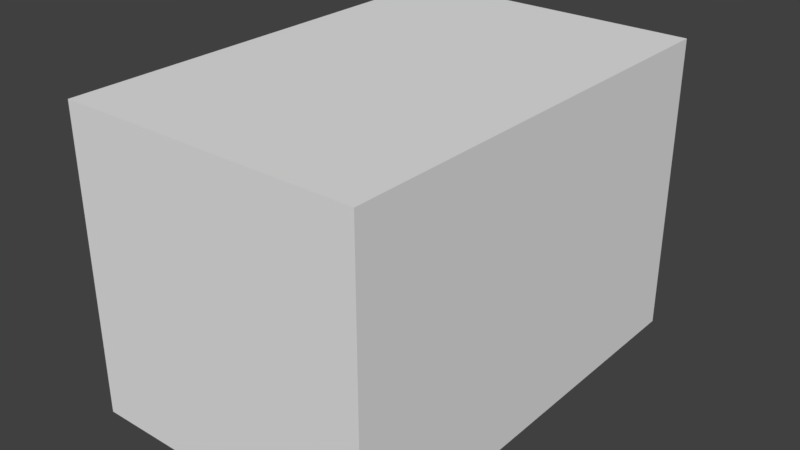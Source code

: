 # Source: House.blend  (saved by Blender 2.79.0; exported with 4.5.12 LTS)
import bpy
from mathutils import Matrix  # noqa: F401  (used for matrix-valued properties, if any)

bpy.ops.wm.read_factory_settings(use_empty=True)
scene = bpy.context.scene
scene.name = 'Scene'

# ---- collections
col_collection_1 = bpy.data.collections.new('Collection 1'); scene.collection.children.link(col_collection_1)

# ---- materials (node trees are filled in below, after node groups)
mat_material = bpy.data.materials.new('Material')
mat_material.alpha_threshold = 0.0
mat_material.use_transparent_shadow = False
mat_material.roughness = 0.5
mat_material.line_color = (0.0, 0.0, 0.0, 1.0)

# ---- material node trees

# ---- world
world_world = bpy.data.worlds.new('World'); scene.world = world_world
world_world.color = (0.05088, 0.05088, 0.05088)
world_world.use_sun_shadow = False
world_world.sun_shadow_jitter_overblur = 0.0
world_world.cycles.sampling_method = 'MANUAL'

# ---- meshes
me_cube = bpy.data.meshes.new('Cube')
me_cube.from_pydata([(-0.003704, -0.02021, 0.01817), (-0.003704, -0.02021, 3.018), (-2.004, -0.02021, 3.018), (-2.004, -0.02021, 0.01817), (-0.003703, 1.98, 0.01817), (-0.003704, 1.98, 3.018), (-2.004, 1.98, 3.018), (-2.004, 1.98, 0.01817)], [], [(0, 1, 2, 3), (4, 7, 6, 5), (0, 4, 5, 1), (1, 5, 6, 2), (2, 6, 7, 3), (4, 0, 3, 7)])
me_cube.materials.append(mat_material)
me_cube.use_remesh_preserve_volume = False
me_cube.use_remesh_preserve_attributes = False
me_cube.use_mirror_vertex_groups = False
me_cube.update()

# ---- objects
ob_cube = bpy.data.objects.new('Cube', me_cube)

# ---- transforms, parenting, visibility, modifiers, constraints
ob_cube.location = (0.0, 0.0, 0.0)
ob_cube.rotation_euler = (1.571, -0.0, 0.0)
ob_cube.lock_rotations_4d = False
ob_cube.empty_display_type = 'ARROWS'
ob_cube.lineart.crease_threshold = 0.0

# ---- collection membership
col_collection_1.objects.link(ob_cube)

# ---- scene / render settings (as saved in the file)
scene.frame_start = 1; scene.frame_end = 250; scene.frame_set(1)
scene.render.engine = 'BLENDER_EEVEE_NEXT'
scene.render.resolution_percentage = 50
scene.render.dither_intensity = 0.0
scene.cycles.use_denoising = False
scene.cycles.samples = 128
scene.cycles.sampling_pattern = 'TABULATED_SOBOL'
scene.cycles.use_adaptive_sampling = False
scene.cycles.use_light_tree = False
scene.cycles.blur_glossy = 0.0
scene.cycles.sample_clamp_indirect = 0.0
scene.view_settings.view_transform = 'Standard'
bpy.context.view_layer.update()

# ---- added for rendering (the .blend has no active camera and no usable light): camera, sun
cam_auto = bpy.data.cameras.new('AutoCamera')
cam_auto.lens = 50.0
cam_auto.sensor_width = 36.0
cam_auto.clip_end = 1000.0
ob_auto_camera = bpy.data.objects.new('AutoCamera', cam_auto)
scene.collection.objects.link(ob_auto_camera)
ob_auto_camera.location = (2.8111, -6.09593, 4.03163)
ob_auto_camera.rotation_euler = (1.09748, -7.21219e-08, 0.694738)
scene.camera = ob_auto_camera
light_auto_sun = bpy.data.lights.new('AutoSun', 'SUN')
light_auto_sun.energy = 3.0
light_auto_sun.angle = 0.0523599
ob_auto_sun = bpy.data.objects.new('AutoSun', light_auto_sun)
scene.collection.objects.link(ob_auto_sun)
ob_auto_sun.rotation_euler = (0.872665, 0.174533, 0.523599)
bpy.context.view_layer.update()
